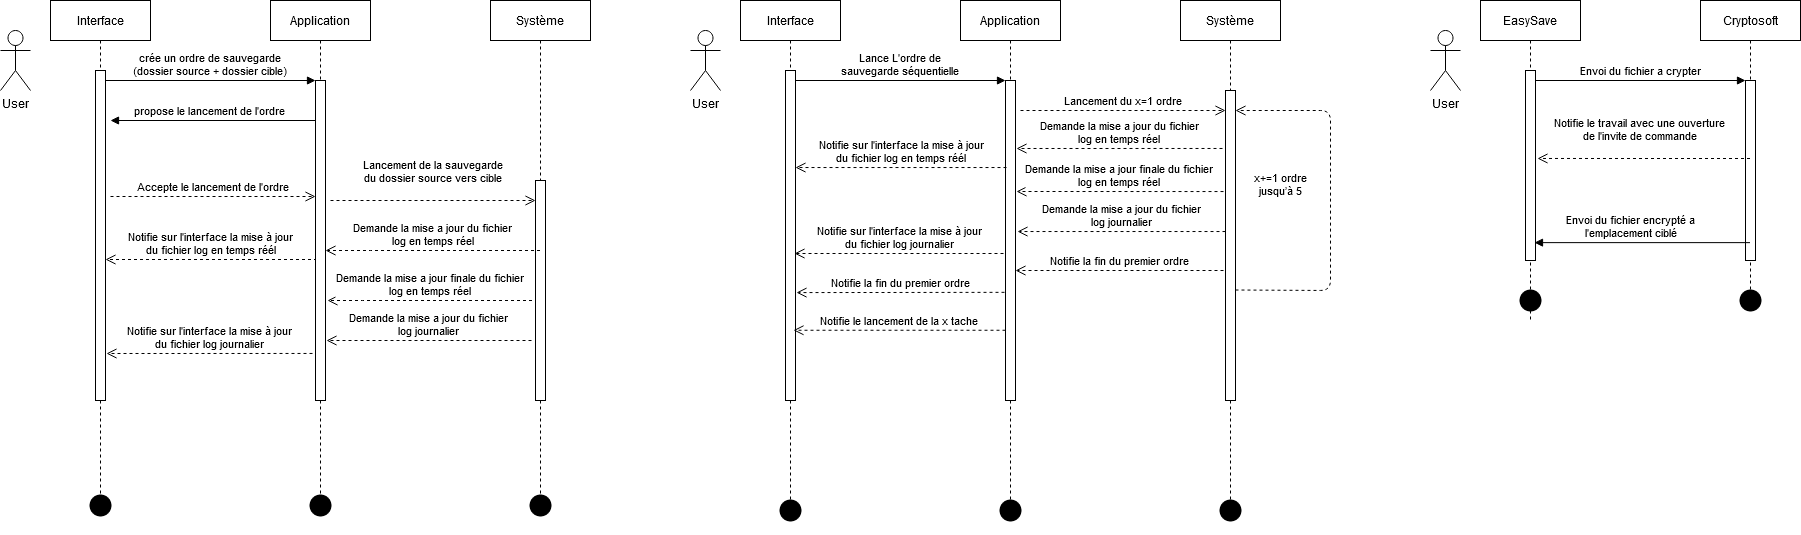

The diagram above was exported from draw.io. Its source (the exported page's mxGraphModel, read from the mxfile embedded in the PNG):
<mxGraphModel dx="1422" dy="762" grid="1" gridSize="10" guides="1" tooltips="1" connect="1" arrows="1" fold="1" page="1" pageScale="1" pageWidth="827" pageHeight="1169" math="0" shadow="0">
  <root>
    <mxCell id="0" />
    <mxCell id="1" parent="0" />
    <mxCell id="3nuBFxr9cyL0pnOWT2aG-1" value="Interface" style="shape=umlLifeline;perimeter=lifelinePerimeter;container=1;collapsible=0;recursiveResize=0;rounded=0;shadow=0;strokeWidth=1;" parent="1" vertex="1">
      <mxGeometry x="100" y="80" width="100" height="505" as="geometry" />
    </mxCell>
    <mxCell id="3nuBFxr9cyL0pnOWT2aG-2" value="" style="points=[];perimeter=orthogonalPerimeter;rounded=0;shadow=0;strokeWidth=1;" parent="3nuBFxr9cyL0pnOWT2aG-1" vertex="1">
      <mxGeometry x="45" y="70" width="10" height="330" as="geometry" />
    </mxCell>
    <mxCell id="Jzz3yz0D-2BdjktKQoSz-8" value="Notifie sur l'interface la mise à jour&#10;du fichier log en temps réél" style="verticalAlign=bottom;endArrow=open;dashed=1;endSize=8;shadow=0;strokeWidth=1;entryX=1.3;entryY=0.916;entryDx=0;entryDy=0;entryPerimeter=0;" parent="3nuBFxr9cyL0pnOWT2aG-1" edge="1">
      <mxGeometry x="0.0071" relative="1" as="geometry">
        <mxPoint x="55" y="258.99999999999994" as="targetPoint" />
        <mxPoint x="266.5" y="258.99999999999994" as="sourcePoint" />
        <mxPoint x="1" as="offset" />
      </mxGeometry>
    </mxCell>
    <mxCell id="3nuBFxr9cyL0pnOWT2aG-5" value="Application" style="shape=umlLifeline;perimeter=lifelinePerimeter;container=1;collapsible=0;recursiveResize=0;rounded=0;shadow=0;strokeWidth=1;" parent="1" vertex="1">
      <mxGeometry x="320" y="80" width="100" height="500" as="geometry" />
    </mxCell>
    <mxCell id="3nuBFxr9cyL0pnOWT2aG-6" value="" style="points=[];perimeter=orthogonalPerimeter;rounded=0;shadow=0;strokeWidth=1;" parent="3nuBFxr9cyL0pnOWT2aG-5" vertex="1">
      <mxGeometry x="45" y="80" width="10" height="320" as="geometry" />
    </mxCell>
    <mxCell id="3nuBFxr9cyL0pnOWT2aG-8" value="crée un ordre de sauvegarde&#10;(dossier source + dossier cible)" style="verticalAlign=bottom;endArrow=block;entryX=0;entryY=0;shadow=0;strokeWidth=1;" parent="1" source="3nuBFxr9cyL0pnOWT2aG-2" target="3nuBFxr9cyL0pnOWT2aG-6" edge="1">
      <mxGeometry relative="1" as="geometry">
        <mxPoint x="275" y="160" as="sourcePoint" />
      </mxGeometry>
    </mxCell>
    <mxCell id="3nuBFxr9cyL0pnOWT2aG-9" value="propose le lancement de l'ordre" style="verticalAlign=bottom;endArrow=block;entryX=1;entryY=0;shadow=0;strokeWidth=1;" parent="1" source="3nuBFxr9cyL0pnOWT2aG-6" edge="1">
      <mxGeometry x="0.0303" relative="1" as="geometry">
        <mxPoint x="240" y="200" as="sourcePoint" />
        <mxPoint x="160" y="200" as="targetPoint" />
        <mxPoint as="offset" />
      </mxGeometry>
    </mxCell>
    <mxCell id="3nuBFxr9cyL0pnOWT2aG-10" value="Accepte le lancement de l'ordre" style="verticalAlign=bottom;endArrow=open;dashed=1;endSize=8;exitX=1;exitY=0.95;shadow=0;strokeWidth=1;" parent="1" target="3nuBFxr9cyL0pnOWT2aG-6" edge="1">
      <mxGeometry relative="1" as="geometry">
        <mxPoint x="240" y="257" as="targetPoint" />
        <mxPoint x="160" y="276" as="sourcePoint" />
      </mxGeometry>
    </mxCell>
    <mxCell id="Jzz3yz0D-2BdjktKQoSz-1" value="Système" style="shape=umlLifeline;perimeter=lifelinePerimeter;container=1;collapsible=0;recursiveResize=0;rounded=0;shadow=0;strokeWidth=1;" parent="1" vertex="1">
      <mxGeometry x="540" y="80" width="100" height="510" as="geometry" />
    </mxCell>
    <mxCell id="Jzz3yz0D-2BdjktKQoSz-2" value="" style="points=[];perimeter=orthogonalPerimeter;rounded=0;shadow=0;strokeWidth=1;" parent="Jzz3yz0D-2BdjktKQoSz-1" vertex="1">
      <mxGeometry x="45" y="180" width="10" height="220" as="geometry" />
    </mxCell>
    <mxCell id="Jzz3yz0D-2BdjktKQoSz-12" value="Demande la mise a jour du fichier&#10; log journalier" style="verticalAlign=bottom;endArrow=open;dashed=1;endSize=8;shadow=0;strokeWidth=1;" parent="Jzz3yz0D-2BdjktKQoSz-1" edge="1">
      <mxGeometry relative="1" as="geometry">
        <mxPoint x="-164" y="340" as="targetPoint" />
        <mxPoint x="41" y="340" as="sourcePoint" />
        <Array as="points">
          <mxPoint x="-138.5" y="340" />
        </Array>
      </mxGeometry>
    </mxCell>
    <mxCell id="Jzz3yz0D-2BdjktKQoSz-3" value="&lt;div&gt;User&lt;/div&gt;&lt;div&gt;&lt;br&gt;&lt;/div&gt;" style="shape=umlActor;verticalLabelPosition=bottom;verticalAlign=top;html=1;outlineConnect=0;" parent="1" vertex="1">
      <mxGeometry x="50" y="110" width="30" height="60" as="geometry" />
    </mxCell>
    <mxCell id="Jzz3yz0D-2BdjktKQoSz-4" value="Lancement de la sauvegarde&#10;du dossier source vers cible&#10;" style="verticalAlign=bottom;endArrow=open;dashed=1;endSize=8;exitX=1;exitY=0.95;shadow=0;strokeWidth=1;" parent="1" edge="1">
      <mxGeometry relative="1" as="geometry">
        <mxPoint x="585" y="280" as="targetPoint" />
        <mxPoint x="380" y="280" as="sourcePoint" />
      </mxGeometry>
    </mxCell>
    <mxCell id="Jzz3yz0D-2BdjktKQoSz-7" value="Demande la mise a jour du fichier&#10; log en temps réel" style="verticalAlign=bottom;endArrow=open;dashed=1;endSize=8;shadow=0;strokeWidth=1;" parent="1" source="Jzz3yz0D-2BdjktKQoSz-1" target="3nuBFxr9cyL0pnOWT2aG-6" edge="1">
      <mxGeometry relative="1" as="geometry">
        <mxPoint x="595" y="290" as="targetPoint" />
        <mxPoint x="510" y="330" as="sourcePoint" />
        <Array as="points">
          <mxPoint x="410" y="330" />
        </Array>
      </mxGeometry>
    </mxCell>
    <mxCell id="Jzz3yz0D-2BdjktKQoSz-9" value="Demande la mise a jour finale du fichier&#10; log en temps réel" style="verticalAlign=bottom;endArrow=open;dashed=1;endSize=8;shadow=0;strokeWidth=1;" parent="1" edge="1">
      <mxGeometry relative="1" as="geometry">
        <mxPoint x="377" y="380" as="targetPoint" />
        <mxPoint x="581.5" y="380" as="sourcePoint" />
        <Array as="points">
          <mxPoint x="402" y="380" />
        </Array>
      </mxGeometry>
    </mxCell>
    <mxCell id="Jzz3yz0D-2BdjktKQoSz-13" value="Notifie sur l'interface la mise à jour&#10;du fichier log journalier" style="verticalAlign=bottom;endArrow=open;dashed=1;endSize=8;shadow=0;strokeWidth=1;exitX=0.1;exitY=0.853;exitDx=0;exitDy=0;exitPerimeter=0;" parent="1" edge="1">
      <mxGeometry x="0.0071" relative="1" as="geometry">
        <mxPoint x="156" y="433" as="targetPoint" />
        <mxPoint x="362" y="432.96000000000004" as="sourcePoint" />
        <mxPoint x="1" as="offset" />
      </mxGeometry>
    </mxCell>
    <mxCell id="Jzz3yz0D-2BdjktKQoSz-14" value="" style="shape=waypoint;sketch=0;fillStyle=solid;size=6;pointerEvents=1;points=[];fillColor=none;resizable=0;rotatable=0;perimeter=centerPerimeter;snapToPoint=1;strokeWidth=9;" parent="1" vertex="1">
      <mxGeometry x="130" y="565" width="40" height="40" as="geometry" />
    </mxCell>
    <mxCell id="Jzz3yz0D-2BdjktKQoSz-15" value="" style="shape=waypoint;sketch=0;fillStyle=solid;size=6;pointerEvents=1;points=[];fillColor=none;resizable=0;rotatable=0;perimeter=centerPerimeter;snapToPoint=1;strokeWidth=9;" parent="1" vertex="1">
      <mxGeometry x="350" y="565" width="40" height="40" as="geometry" />
    </mxCell>
    <mxCell id="Jzz3yz0D-2BdjktKQoSz-16" value="" style="shape=waypoint;sketch=0;fillStyle=solid;size=6;pointerEvents=1;points=[];fillColor=none;resizable=0;rotatable=0;perimeter=centerPerimeter;snapToPoint=1;strokeWidth=9;" parent="1" vertex="1">
      <mxGeometry x="570" y="565" width="40" height="40" as="geometry" />
    </mxCell>
    <mxCell id="Jzz3yz0D-2BdjktKQoSz-19" value="Interface" style="shape=umlLifeline;perimeter=lifelinePerimeter;container=1;collapsible=0;recursiveResize=0;rounded=0;shadow=0;strokeWidth=1;" parent="1" vertex="1">
      <mxGeometry x="790" y="80" width="100" height="505" as="geometry" />
    </mxCell>
    <mxCell id="Jzz3yz0D-2BdjktKQoSz-20" value="" style="points=[];perimeter=orthogonalPerimeter;rounded=0;shadow=0;strokeWidth=1;" parent="Jzz3yz0D-2BdjktKQoSz-19" vertex="1">
      <mxGeometry x="45" y="70" width="10" height="330" as="geometry" />
    </mxCell>
    <mxCell id="Jzz3yz0D-2BdjktKQoSz-22" value="Application" style="shape=umlLifeline;perimeter=lifelinePerimeter;container=1;collapsible=0;recursiveResize=0;rounded=0;shadow=0;strokeWidth=1;" parent="1" vertex="1">
      <mxGeometry x="1010" y="80" width="100" height="500" as="geometry" />
    </mxCell>
    <mxCell id="Jzz3yz0D-2BdjktKQoSz-23" value="" style="points=[];perimeter=orthogonalPerimeter;rounded=0;shadow=0;strokeWidth=1;" parent="Jzz3yz0D-2BdjktKQoSz-22" vertex="1">
      <mxGeometry x="45" y="80" width="10" height="320" as="geometry" />
    </mxCell>
    <mxCell id="Jzz3yz0D-2BdjktKQoSz-38" value="Notifie la fin du premier ordre" style="verticalAlign=bottom;endArrow=open;dashed=1;endSize=8;shadow=0;strokeWidth=1;entryX=1.2;entryY=0.472;entryDx=0;entryDy=0;entryPerimeter=0;" parent="Jzz3yz0D-2BdjktKQoSz-22" edge="1">
      <mxGeometry relative="1" as="geometry">
        <mxPoint x="55" y="269.99999999999994" as="targetPoint" />
        <mxPoint x="263" y="269.99999999999994" as="sourcePoint" />
        <Array as="points" />
      </mxGeometry>
    </mxCell>
    <mxCell id="Jzz3yz0D-2BdjktKQoSz-24" value="Lance L'ordre de &#10;sauvegarde séquentielle" style="verticalAlign=bottom;endArrow=block;entryX=0;entryY=0;shadow=0;strokeWidth=1;" parent="1" source="Jzz3yz0D-2BdjktKQoSz-20" target="Jzz3yz0D-2BdjktKQoSz-23" edge="1">
      <mxGeometry relative="1" as="geometry">
        <mxPoint x="965" y="160" as="sourcePoint" />
      </mxGeometry>
    </mxCell>
    <mxCell id="Jzz3yz0D-2BdjktKQoSz-27" value="Système" style="shape=umlLifeline;perimeter=lifelinePerimeter;container=1;collapsible=0;recursiveResize=0;rounded=0;shadow=0;strokeWidth=1;" parent="1" vertex="1">
      <mxGeometry x="1230" y="80" width="100" height="520" as="geometry" />
    </mxCell>
    <mxCell id="Jzz3yz0D-2BdjktKQoSz-28" value="" style="points=[];perimeter=orthogonalPerimeter;rounded=0;shadow=0;strokeWidth=1;" parent="Jzz3yz0D-2BdjktKQoSz-27" vertex="1">
      <mxGeometry x="45" y="90" width="10" height="310" as="geometry" />
    </mxCell>
    <mxCell id="Jzz3yz0D-2BdjktKQoSz-50" value="&#10;x+=1 ordre&#10;jusqu’à 5 " style="verticalAlign=bottom;endArrow=open;dashed=1;endSize=8;exitX=1;exitY=0.95;shadow=0;strokeWidth=1;" parent="Jzz3yz0D-2BdjktKQoSz-27" edge="1">
      <mxGeometry y="50" relative="1" as="geometry">
        <mxPoint x="55" y="110" as="targetPoint" />
        <mxPoint x="55" y="289.5" as="sourcePoint" />
        <Array as="points">
          <mxPoint x="150" y="290" />
          <mxPoint x="150" y="200" />
          <mxPoint x="150" y="110" />
        </Array>
        <mxPoint as="offset" />
      </mxGeometry>
    </mxCell>
    <mxCell id="Jzz3yz0D-2BdjktKQoSz-37" value="" style="shape=waypoint;sketch=0;fillStyle=solid;size=6;pointerEvents=1;points=[];fillColor=none;resizable=0;rotatable=0;perimeter=centerPerimeter;snapToPoint=1;strokeWidth=9;" parent="Jzz3yz0D-2BdjktKQoSz-27" vertex="1">
      <mxGeometry x="30" y="490" width="40" height="40" as="geometry" />
    </mxCell>
    <mxCell id="Jzz3yz0D-2BdjktKQoSz-30" value="&lt;div&gt;User&lt;/div&gt;&lt;div&gt;&lt;br&gt;&lt;/div&gt;" style="shape=umlActor;verticalLabelPosition=bottom;verticalAlign=top;html=1;outlineConnect=0;" parent="1" vertex="1">
      <mxGeometry x="740" y="110" width="30" height="60" as="geometry" />
    </mxCell>
    <mxCell id="Jzz3yz0D-2BdjktKQoSz-31" value="Lancement du x=1 ordre" style="verticalAlign=bottom;endArrow=open;dashed=1;endSize=8;exitX=1;exitY=0.95;shadow=0;strokeWidth=1;" parent="1" edge="1">
      <mxGeometry relative="1" as="geometry">
        <mxPoint x="1275" y="190" as="targetPoint" />
        <mxPoint x="1070" y="190" as="sourcePoint" />
      </mxGeometry>
    </mxCell>
    <mxCell id="Jzz3yz0D-2BdjktKQoSz-32" value="Demande la mise a jour du fichier&#10; log en temps réel" style="verticalAlign=bottom;endArrow=open;dashed=1;endSize=8;shadow=0;strokeWidth=1;exitX=0.1;exitY=0.187;exitDx=0;exitDy=0;exitPerimeter=0;" parent="1" edge="1">
      <mxGeometry relative="1" as="geometry">
        <mxPoint x="1066" y="228" as="targetPoint" />
        <mxPoint x="1272" y="227.97000000000003" as="sourcePoint" />
        <Array as="points" />
      </mxGeometry>
    </mxCell>
    <mxCell id="Jzz3yz0D-2BdjktKQoSz-33" value="Demande la mise a jour finale du fichier&#10; log en temps réel" style="verticalAlign=bottom;endArrow=open;dashed=1;endSize=8;shadow=0;strokeWidth=1;exitX=0.2;exitY=0.326;exitDx=0;exitDy=0;exitPerimeter=0;" parent="1" edge="1">
      <mxGeometry relative="1" as="geometry">
        <mxPoint x="1066" y="271" as="targetPoint" />
        <mxPoint x="1273" y="271.05999999999995" as="sourcePoint" />
        <Array as="points" />
      </mxGeometry>
    </mxCell>
    <mxCell id="Jzz3yz0D-2BdjktKQoSz-34" value="Notifie sur l'interface la mise à jour&#10;du fichier log journalier" style="verticalAlign=bottom;endArrow=open;dashed=1;endSize=8;shadow=0;strokeWidth=1;entryX=0.52;entryY=0.501;entryDx=0;entryDy=0;entryPerimeter=0;" parent="1" edge="1">
      <mxGeometry x="0.0071" relative="1" as="geometry">
        <mxPoint x="844" y="333.0050000000001" as="targetPoint" />
        <mxPoint x="1053" y="333" as="sourcePoint" />
        <mxPoint x="1" as="offset" />
      </mxGeometry>
    </mxCell>
    <mxCell id="Jzz3yz0D-2BdjktKQoSz-35" value="" style="shape=waypoint;sketch=0;fillStyle=solid;size=6;pointerEvents=1;points=[];fillColor=none;resizable=0;rotatable=0;perimeter=centerPerimeter;snapToPoint=1;strokeWidth=9;" parent="1" vertex="1">
      <mxGeometry x="820" y="570" width="40" height="40" as="geometry" />
    </mxCell>
    <mxCell id="Jzz3yz0D-2BdjktKQoSz-36" value="" style="shape=waypoint;sketch=0;fillStyle=solid;size=6;pointerEvents=1;points=[];fillColor=none;resizable=0;rotatable=0;perimeter=centerPerimeter;snapToPoint=1;strokeWidth=9;" parent="1" vertex="1">
      <mxGeometry x="1040" y="570" width="40" height="40" as="geometry" />
    </mxCell>
    <mxCell id="Jzz3yz0D-2BdjktKQoSz-21" value="Notifie sur l'interface la mise à jour&#10;du fichier log en temps réél" style="verticalAlign=bottom;endArrow=open;dashed=1;endSize=8;shadow=0;strokeWidth=1;exitX=0.1;exitY=0.272;exitDx=0;exitDy=0;exitPerimeter=0;" parent="1" source="Jzz3yz0D-2BdjktKQoSz-23" target="Jzz3yz0D-2BdjktKQoSz-20" edge="1">
      <mxGeometry x="0.0071" relative="1" as="geometry">
        <mxPoint x="840" y="230" as="targetPoint" />
        <mxPoint x="1040" y="240" as="sourcePoint" />
        <mxPoint x="1" as="offset" />
      </mxGeometry>
    </mxCell>
    <mxCell id="Jzz3yz0D-2BdjktKQoSz-29" value="Demande la mise a jour du fichier&#10; log journalier" style="verticalAlign=bottom;endArrow=open;dashed=1;endSize=8;shadow=0;strokeWidth=1;entryX=1.2;entryY=0.472;entryDx=0;entryDy=0;entryPerimeter=0;" parent="1" source="Jzz3yz0D-2BdjktKQoSz-28" target="Jzz3yz0D-2BdjktKQoSz-23" edge="1">
      <mxGeometry relative="1" as="geometry">
        <mxPoint x="1060.5" y="420" as="targetPoint" />
        <mxPoint x="1275" y="420" as="sourcePoint" />
        <Array as="points" />
      </mxGeometry>
    </mxCell>
    <mxCell id="Jzz3yz0D-2BdjktKQoSz-39" value="Notifie la fin du premier ordre" style="verticalAlign=bottom;endArrow=open;dashed=1;endSize=8;shadow=0;strokeWidth=1;exitX=0.5;exitY=0.662;exitDx=0;exitDy=0;exitPerimeter=0;entryX=1.1;entryY=0.673;entryDx=0;entryDy=0;entryPerimeter=0;" parent="1" target="Jzz3yz0D-2BdjktKQoSz-20" edge="1">
      <mxGeometry relative="1" as="geometry">
        <mxPoint x="851" y="372" as="targetPoint" />
        <mxPoint x="1054" y="371.8399999999999" as="sourcePoint" />
        <Array as="points" />
      </mxGeometry>
    </mxCell>
    <mxCell id="Jzz3yz0D-2BdjktKQoSz-49" value="Notifie le lancement de la x tache" style="verticalAlign=bottom;endArrow=open;dashed=1;endSize=8;shadow=0;strokeWidth=1;entryX=0.53;entryY=0.653;entryDx=0;entryDy=0;entryPerimeter=0;" parent="1" source="Jzz3yz0D-2BdjktKQoSz-23" target="Jzz3yz0D-2BdjktKQoSz-19" edge="1">
      <mxGeometry relative="1" as="geometry">
        <mxPoint x="840" y="410" as="targetPoint" />
        <mxPoint x="1048" y="410" as="sourcePoint" />
        <Array as="points" />
      </mxGeometry>
    </mxCell>
    <mxCell id="_xioUV44B7qUtcnZeWx5-1" value="EasySave" style="shape=umlLifeline;perimeter=lifelinePerimeter;container=1;collapsible=0;recursiveResize=0;rounded=0;shadow=0;strokeWidth=1;" vertex="1" parent="1">
      <mxGeometry x="1530" y="80" width="100" height="320" as="geometry" />
    </mxCell>
    <mxCell id="_xioUV44B7qUtcnZeWx5-2" value="" style="points=[];perimeter=orthogonalPerimeter;rounded=0;shadow=0;strokeWidth=1;" vertex="1" parent="_xioUV44B7qUtcnZeWx5-1">
      <mxGeometry x="45" y="70" width="10" height="190" as="geometry" />
    </mxCell>
    <mxCell id="_xioUV44B7qUtcnZeWx5-9" value="" style="shape=waypoint;sketch=0;fillStyle=solid;size=6;pointerEvents=1;points=[];fillColor=none;resizable=0;rotatable=0;perimeter=centerPerimeter;snapToPoint=1;strokeWidth=9;" vertex="1" parent="_xioUV44B7qUtcnZeWx5-1">
      <mxGeometry x="30" y="280" width="40" height="40" as="geometry" />
    </mxCell>
    <mxCell id="_xioUV44B7qUtcnZeWx5-3" value="Cryptosoft" style="shape=umlLifeline;perimeter=lifelinePerimeter;container=1;collapsible=0;recursiveResize=0;rounded=0;shadow=0;strokeWidth=1;" vertex="1" parent="1">
      <mxGeometry x="1750" y="80" width="100" height="300" as="geometry" />
    </mxCell>
    <mxCell id="_xioUV44B7qUtcnZeWx5-4" value="" style="points=[];perimeter=orthogonalPerimeter;rounded=0;shadow=0;strokeWidth=1;" vertex="1" parent="_xioUV44B7qUtcnZeWx5-3">
      <mxGeometry x="45" y="80" width="10" height="180" as="geometry" />
    </mxCell>
    <mxCell id="_xioUV44B7qUtcnZeWx5-10" value="" style="shape=waypoint;sketch=0;fillStyle=solid;size=6;pointerEvents=1;points=[];fillColor=none;resizable=0;rotatable=0;perimeter=centerPerimeter;snapToPoint=1;strokeWidth=9;" vertex="1" parent="_xioUV44B7qUtcnZeWx5-3">
      <mxGeometry x="30" y="280" width="40" height="40" as="geometry" />
    </mxCell>
    <mxCell id="_xioUV44B7qUtcnZeWx5-6" value="Envoi du fichier a crypter" style="verticalAlign=bottom;endArrow=block;entryX=0;entryY=0;shadow=0;strokeWidth=1;" edge="1" parent="1" source="_xioUV44B7qUtcnZeWx5-2" target="_xioUV44B7qUtcnZeWx5-4">
      <mxGeometry relative="1" as="geometry">
        <mxPoint x="1705" y="160" as="sourcePoint" />
      </mxGeometry>
    </mxCell>
    <mxCell id="_xioUV44B7qUtcnZeWx5-7" value="&lt;div&gt;User&lt;/div&gt;&lt;div&gt;&lt;br&gt;&lt;/div&gt;" style="shape=umlActor;verticalLabelPosition=bottom;verticalAlign=top;html=1;outlineConnect=0;" vertex="1" parent="1">
      <mxGeometry x="1480" y="110" width="30" height="60" as="geometry" />
    </mxCell>
    <mxCell id="_xioUV44B7qUtcnZeWx5-11" value="Notifie le travail avec une ouverture &#10;de l'invite de commande&#10;" style="verticalAlign=bottom;endArrow=open;dashed=1;endSize=8;shadow=0;strokeWidth=1;entryX=1.2;entryY=0.463;entryDx=0;entryDy=0;entryPerimeter=0;" edge="1" parent="1" source="_xioUV44B7qUtcnZeWx5-3" target="_xioUV44B7qUtcnZeWx5-2">
      <mxGeometry x="0.0306" relative="1" as="geometry">
        <mxPoint x="1580" y="230" as="targetPoint" />
        <mxPoint x="1780" y="240" as="sourcePoint" />
        <mxPoint as="offset" />
        <Array as="points">
          <mxPoint x="1690" y="238" />
        </Array>
      </mxGeometry>
    </mxCell>
    <mxCell id="_xioUV44B7qUtcnZeWx5-14" value="Envoi du fichier encrypté a &#10;l'emplacement ciblé" style="verticalAlign=bottom;endArrow=block;entryX=0.9;entryY=0.906;shadow=0;strokeWidth=1;entryDx=0;entryDy=0;entryPerimeter=0;" edge="1" parent="1" source="_xioUV44B7qUtcnZeWx5-3" target="_xioUV44B7qUtcnZeWx5-2">
      <mxGeometry x="0.109" relative="1" as="geometry">
        <mxPoint x="1595" y="170.00000000000023" as="sourcePoint" />
        <mxPoint x="1805" y="170.00000000000023" as="targetPoint" />
        <Array as="points" />
        <mxPoint as="offset" />
      </mxGeometry>
    </mxCell>
  </root>
</mxGraphModel>